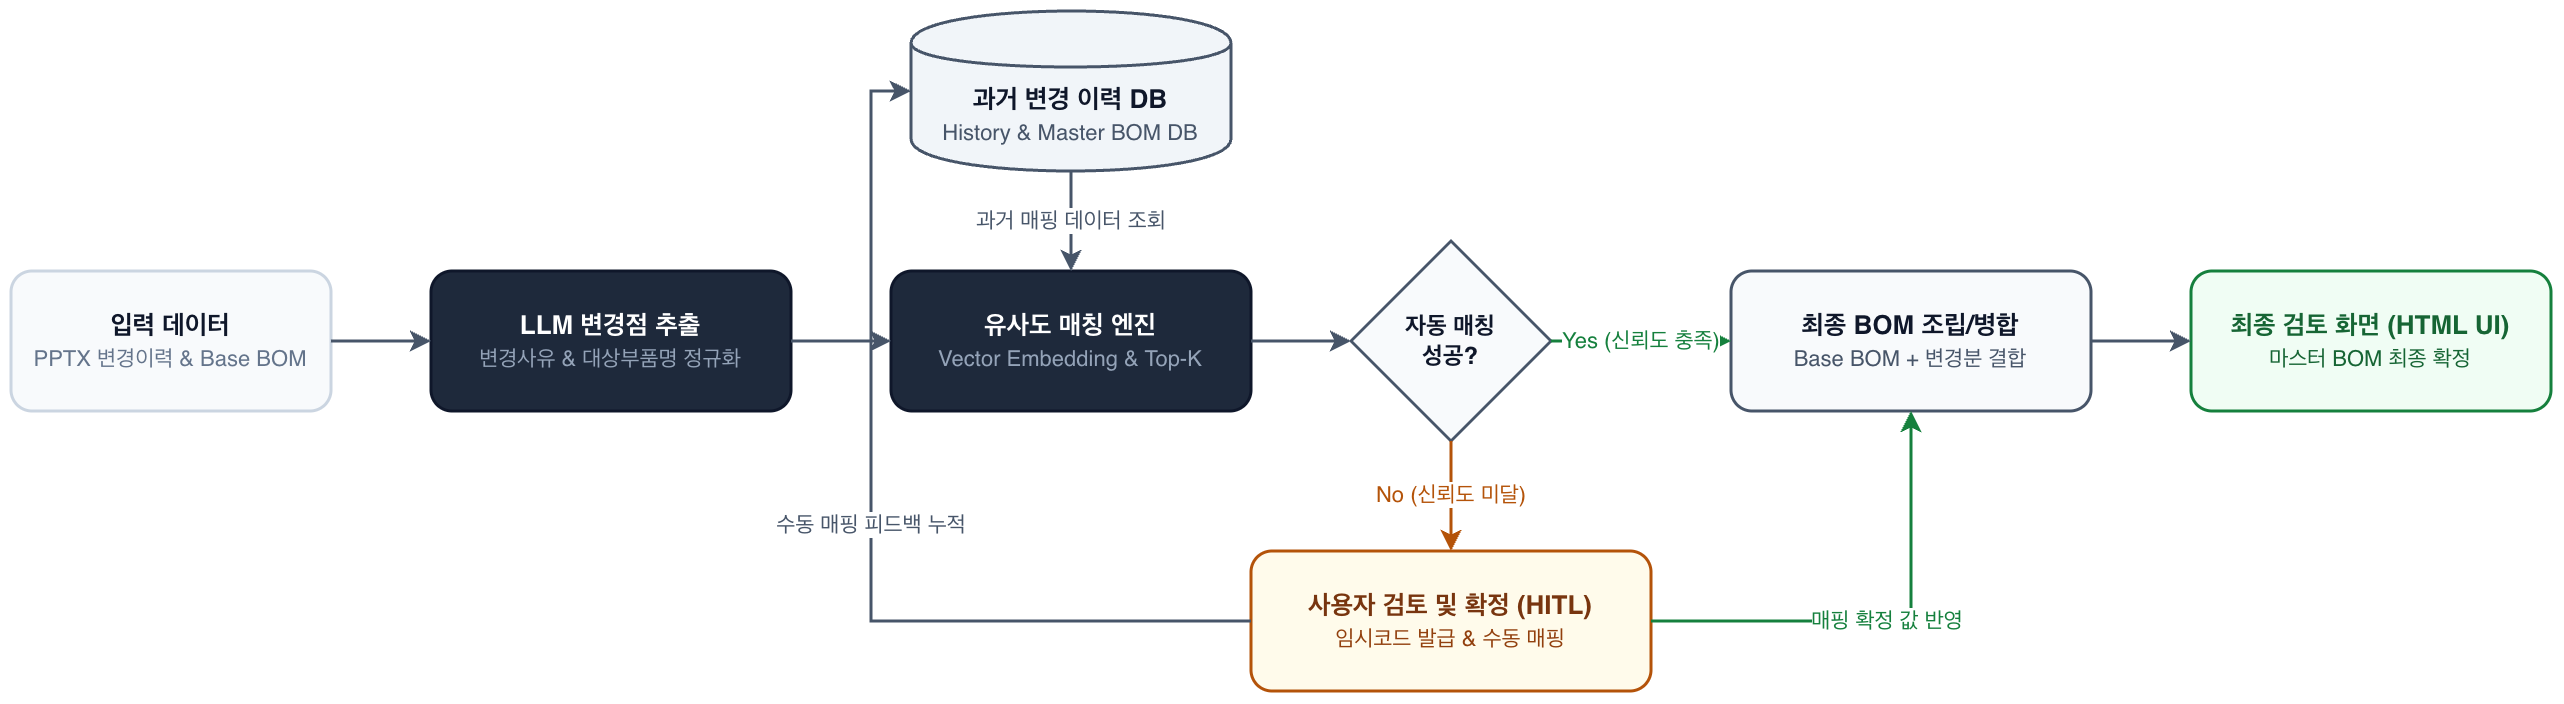

The diagram above was exported from draw.io. Its source (the exported page's mxGraphModel, read from the mxfile embedded in the PNG):
<mxGraphModel dx="1416" dy="1065" grid="1" gridSize="10" guides="1" tooltips="1" connect="1" arrows="1" fold="1" page="1" pageScale="1" pageWidth="827" pageHeight="1169" math="0" shadow="0">
  <root>
    <mxCell id="0" />
    <mxCell id="1" parent="0" />
    <mxCell id="2" parent="1" style="rounded=1;whiteSpace=wrap;html=1;fillColor=#f8fafc;strokeColor=#cbd5e1;strokeWidth=1.5;fontStyle=1;fontSize=13;fontColor=#0f172a;" value="입력 데이터&lt;br&gt;&lt;span style=&quot;font-weight: normal; font-size: 11px; color: #64748b;&quot;&gt;PPTX 변경이력 &amp;amp; Base BOM&lt;/span&gt;" vertex="1">
      <mxGeometry height="70" width="160" x="40" y="140" as="geometry" />
    </mxCell>
    <mxCell id="3" parent="1" style="rounded=1;whiteSpace=wrap;html=1;fillColor=#1e293b;strokeColor=#0f172a;strokeWidth=1.5;fontStyle=1;fontSize=13;fontColor=#ffffff;" value="LLM 변경점 추출&lt;br&gt;&lt;span style=&quot;font-weight: normal; font-size: 11px; color: #94a3b8;&quot;&gt;변경사유 &amp;amp; 대상부품명 정규화&lt;/span&gt;" vertex="1">
      <mxGeometry height="70" width="180" x="250" y="140" as="geometry" />
    </mxCell>
    <mxCell id="4" parent="1" style="rounded=1;whiteSpace=wrap;html=1;fillColor=#1e293b;strokeColor=#0f172a;strokeWidth=1.5;fontStyle=1;fontSize=13;fontColor=#ffffff;" value="유사도 매칭 엔진&lt;br&gt;&lt;span style=&quot;font-weight: normal; font-size: 11px; color: #94a3b8;&quot;&gt;Vector Embedding &amp;amp; Top-K&lt;/span&gt;" vertex="1">
      <mxGeometry height="70" width="180" x="480" y="140" as="geometry" />
    </mxCell>
    <mxCell id="5" parent="1" style="shape=cylinder;whiteSpace=wrap;html=1;boundedLbl=1;backgroundOutline=1;fillColor=#f1f5f9;strokeColor=#475569;strokeWidth=1.5;fontStyle=1;fontSize=13;fontColor=#0f172a;" value="과거 변경 이력 DB&lt;br&gt;&lt;span style=&quot;font-weight: normal; font-size: 11px; color: #475569;&quot;&gt;History &amp;amp; Master BOM DB&lt;/span&gt;" vertex="1">
      <mxGeometry height="80" width="160" x="490" y="10" as="geometry" />
    </mxCell>
    <mxCell id="6" parent="1" style="rhombus;whiteSpace=wrap;html=1;fillColor=#f8fafc;strokeColor=#475569;strokeWidth=1.5;fontStyle=1;fontSize=12;fontColor=#0f172a;" value="자동 매칭&lt;br&gt;성공?" vertex="1">
      <mxGeometry height="100" width="100" x="710" y="125" as="geometry" />
    </mxCell>
    <mxCell id="7" parent="1" style="rounded=1;whiteSpace=wrap;html=1;fillColor=#fffbeb;strokeColor=#b45309;strokeWidth=1.5;fontStyle=1;fontSize=13;fontColor=#78350f;" value="사용자 검토 및 확정 (HITL)&lt;br&gt;&lt;span style=&quot;font-weight: normal; font-size: 11px; color: #92400e;&quot;&gt;임시코드 발급 &amp;amp; 수동 매핑&lt;/span&gt;" vertex="1">
      <mxGeometry height="70" width="200" x="660" y="280" as="geometry" />
    </mxCell>
    <mxCell id="8" parent="1" style="rounded=1;whiteSpace=wrap;html=1;fillColor=#f8fafc;strokeColor=#475569;strokeWidth=1.5;fontStyle=1;fontSize=13;fontColor=#0f172a;" value="최종 BOM 조립/병합&lt;br&gt;&lt;span style=&quot;font-weight: normal; font-size: 11px; color: #475569;&quot;&gt;Base BOM + 변경분 결합&lt;/span&gt;" vertex="1">
      <mxGeometry height="70" width="180" x="900" y="140" as="geometry" />
    </mxCell>
    <mxCell id="9" parent="1" style="rounded=1;whiteSpace=wrap;html=1;fillColor=#f0fdf4;strokeColor=#15803d;strokeWidth=1.5;fontStyle=1;fontSize=13;fontColor=#166534;" value="최종 검토 화면 (HTML UI)&lt;br&gt;&lt;span style=&quot;font-weight: normal; font-size: 11px; color: #166534;&quot;&gt;마스터 BOM 최종 확정&lt;/span&gt;" vertex="1">
      <mxGeometry height="70" width="180" x="1130" y="140" as="geometry" />
    </mxCell>
    <mxCell id="10" edge="1" parent="1" source="2" style="edgeStyle=orthogonalEdgeStyle;rounded=0;orthogonalLoop=1;jettySize=auto;html=1;strokeWidth=1.5;strokeColor=#475569;" target="3" value="">
      <mxGeometry relative="1" as="geometry" />
    </mxCell>
    <mxCell id="11" edge="1" parent="1" source="3" style="edgeStyle=orthogonalEdgeStyle;rounded=0;orthogonalLoop=1;jettySize=auto;html=1;strokeWidth=1.5;strokeColor=#475569;" target="4" value="">
      <mxGeometry relative="1" as="geometry" />
    </mxCell>
    <mxCell id="12" edge="1" parent="1" source="5" style="edgeStyle=orthogonalEdgeStyle;rounded=0;orthogonalLoop=1;jettySize=auto;html=1;strokeWidth=1.5;strokeColor=#475569;entryX=0.5;entryY=0;entryDx=0;entryDy=0;fontColor=#475569;fontSize=11;" target="4" value="과거 매핑 데이터 조회">
      <mxGeometry relative="1" as="geometry" />
    </mxCell>
    <mxCell id="13" edge="1" parent="1" source="4" style="edgeStyle=orthogonalEdgeStyle;rounded=0;orthogonalLoop=1;jettySize=auto;html=1;strokeWidth=1.5;strokeColor=#475569;" target="6" value="">
      <mxGeometry relative="1" as="geometry" />
    </mxCell>
    <mxCell id="14" edge="1" parent="1" source="6" style="edgeStyle=orthogonalEdgeStyle;rounded=0;orthogonalLoop=1;jettySize=auto;html=1;strokeWidth=1.5;strokeColor=#15803d;fontColor=#15803d;fontSize=11;" target="8" value="Yes (신뢰도 충족)">
      <mxGeometry relative="1" as="geometry">
        <mxPoint x="880" y="175" as="targetPoint" />
      </mxGeometry>
    </mxCell>
    <mxCell id="15" edge="1" parent="1" source="6" style="edgeStyle=orthogonalEdgeStyle;rounded=0;orthogonalLoop=1;jettySize=auto;html=1;strokeWidth=1.5;strokeColor=#b45309;entryX=0.5;entryY=0;entryDx=0;entryDy=0;fontColor=#b45309;fontSize=11;" target="7" value="No (신뢰도 미달)">
      <mxGeometry relative="1" as="geometry">
        <mxPoint x="760" y="270" as="targetPoint" />
      </mxGeometry>
    </mxCell>
    <mxCell id="16" edge="1" parent="1" source="7" style="edgeStyle=orthogonalEdgeStyle;rounded=0;orthogonalLoop=1;jettySize=auto;html=1;strokeWidth=1.5;strokeColor=#475569;exitX=0;exitY=0.5;exitDx=0;exitDy=0;entryX=0;entryY=0.5;entryDx=0;entryDy=0;entryPerimeter=0;fontColor=#475569;fontSize=11;" target="5" value="수동 매핑 피드백 누적">
      <mxGeometry relative="1" as="geometry" />
    </mxCell>
    <mxCell id="17" edge="1" parent="1" source="7" style="edgeStyle=orthogonalEdgeStyle;rounded=0;orthogonalLoop=1;jettySize=auto;html=1;strokeWidth=1.5;strokeColor=#15803d;exitX=1;exitY=0.5;exitDx=0;exitDy=0;entryX=0.5;entryY=1;entryDx=0;entryDy=0;fontColor=#15803d;fontSize=11;" target="8" value="매핑 확정 값 반영">
      <mxGeometry relative="1" as="geometry" />
    </mxCell>
    <mxCell id="18" edge="1" parent="1" source="8" style="edgeStyle=orthogonalEdgeStyle;rounded=0;orthogonalLoop=1;jettySize=auto;html=1;strokeWidth=1.5;strokeColor=#475569;" target="9" value="">
      <mxGeometry relative="1" as="geometry" />
    </mxCell>
  </root>
</mxGraphModel>